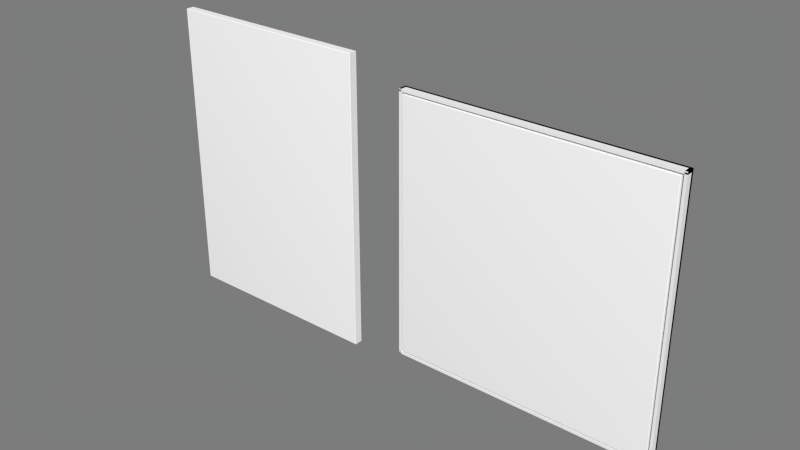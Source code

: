 # Source: oil-paintings-with-frame.blend  (saved by Blender 2.74.0; exported with 4.5.12 LTS)
import bpy
from mathutils import Matrix  # noqa: F401  (used for matrix-valued properties, if any)

bpy.ops.wm.read_factory_settings(use_empty=True)
scene = bpy.context.scene
scene.name = 'Oil_Paintings_with_Frame'

# ---- collections
col_collection_1 = bpy.data.collections.new('Collection 1'); scene.collection.children.link(col_collection_1)

# ---- materials (node trees are filled in below, after node groups)
mat_weiss = bpy.data.materials.new('Weiss')
mat_weiss.alpha_threshold = 0.0
mat_weiss.use_transparent_shadow = False
mat_weiss.diffuse_color = (0.9765, 0.9765, 0.9765, 1.0)
mat_weiss.specular_color = (0.2, 0.2, 0.2)
mat_weiss.roughness = 0.5
mat_bild_wohnzimmer = bpy.data.materials.new('Bild_Wohnzimmer')
mat_bild_wohnzimmer.alpha_threshold = 0.0
mat_bild_wohnzimmer.use_transparent_shadow = False
mat_bild_wohnzimmer.diffuse_color = (1.0, 1.0, 1.0, 1.0)
mat_bild_wohnzimmer.specular_color = (0.2, 0.2, 0.2)
mat_bild_wohnzimmer.roughness = 0.5
mat_rahmen = bpy.data.materials.new('Rahmen')
mat_rahmen.alpha_threshold = 0.0
mat_rahmen.use_transparent_shadow = False
mat_rahmen.diffuse_color = (0.9373, 0.9373, 0.9373, 1.0)
mat_rahmen.specular_color = (0.1992, 0.1945, 0.1945)
mat_rahmen.roughness = 0.5
mat_bild_schlafzimmer = bpy.data.materials.new('Bild_Schlafzimmer')
mat_bild_schlafzimmer.alpha_threshold = 0.0
mat_bild_schlafzimmer.use_transparent_shadow = False
mat_bild_schlafzimmer.diffuse_color = (1.0, 1.0, 1.0, 1.0)
mat_bild_schlafzimmer.specular_color = (0.2, 0.2, 0.2)
mat_bild_schlafzimmer.roughness = 0.5

# ---- material node trees

# ---- world
world_world = bpy.data.worlds.new('World'); scene.world = world_world
world_world.color = (0.2, 0.2, 0.2)
world_world.use_sun_shadow = False
world_world.sun_shadow_jitter_overblur = 0.0
world_world.cycles.sampling_method = 'MANUAL'
world_world.cycles.sample_map_resolution = 256

# ---- meshes
me_leinwand2 = bpy.data.meshes.new('Leinwand2')
me_leinwand2.from_pydata([(3.0, -3.0, 0.09), (3.0, 3.0, 0.09), (3.0, -3.0, -0.09), (3.0, 3.0, -0.09), (-3.0, 3.0, 0.09), (-3.0, -3.0, 0.09), (-3.0, 3.0, -0.09), (-3.0, -3.0, -0.09)], [], [(0, 2, 3, 1), (4, 6, 7, 5), (4, 5, 0, 1), (7, 6, 3, 2), (5, 7, 2, 0), (1, 3, 6, 4)])
me_leinwand2.polygons.foreach_set('use_smooth', [True] * 6)
_k = set([(0, 1), (0, 2), (0, 5), (1, 3), (1, 4), (2, 3), (2, 7), (3, 6), (4, 5), (4, 6), (5, 7), (6, 7)])
me_leinwand2.attributes.new('sharp_edge', 'BOOLEAN', 'EDGE').data.foreach_set('value', [ (min(e.vertices), max(e.vertices)) in _k for e in me_leinwand2.edges])
_uv = me_leinwand2.uv_layers.new(name='0')
_uv.uv.foreach_set('vector', [0.0, 1.0, 0.0, 0.0, 1.0, 0.0, 1.0, 1.0, 0.0, 1.0, 0.0, 0.0, 1.0, 0.0, 1.0, 1.0, 0.0, 1.0, 0.0, 0.0, 1.0, 0.0, 1.0, 1.0, 0.0, 1.0, 0.0, 0.0, 1.0, 0.0, 1.0, 1.0, 0.0, 1.0, 0.0, 0.0, 1.0, 0.0, 1.0, 1.0, 0.0, 1.0, 0.0, 0.0, 1.0, 0.0, 1.0, 1.0])
me_leinwand2.materials.append(mat_weiss)
me_leinwand2.use_remesh_preserve_volume = False
me_leinwand2.use_remesh_preserve_attributes = False
me_leinwand2.use_mirror_vertex_groups = False
me_leinwand2.update()
me_leinwand2.normals_split_custom_set([tuple(v) for v in zip(*[iter([1.0, 0.0, 0.0, 1.0, 0.0, 0.0, 1.0, 0.0, 0.0, 1.0, 0.0, 0.0, -1.0, 0.0, 0.0, -1.0, 0.0, 0.0, -1.0, 0.0, 0.0, -1.0, 0.0, 0.0, 0.0, 0.0, 1.0, 0.0, 0.0, 1.0, 0.0, 0.0, 1.0, 0.0, 0.0, 1.0, 0.0, 0.0, -1.0, 0.0, 0.0, -1.0, 0.0, 0.0, -1.0, 0.0, 0.0, -1.0, 0.0, -1.0, 0.0, 0.0, -1.0, 0.0, 0.0, -1.0, 0.0, 0.0, -1.0, 0.0, 0.0, 1.0, 0.0, 0.0, 1.0, 0.0, 0.0, 1.0, 0.0, 0.0, 1.0, 0.0])] * 3)])
me_leinwand1 = bpy.data.meshes.new('Leinwand1')
me_leinwand1.from_pydata([(2.5, -3.5, 0.0005), (2.5, 3.5, 0.0005), (2.5, -3.5, -0.0005), (2.5, 3.5, -0.0005), (-2.5, 3.5, 0.0005), (-2.5, -3.5, 0.0005), (-2.5, 3.5, -0.0005), (-2.5, -3.5, -0.0005), (-2.486, -3.486, 0.0205), (-2.486, 3.486, 0.0205), (2.486, -3.486, 0.0205), (2.486, 3.486, 0.0205), (-2.499, 3.499, 0.00925), (-2.499, -3.499, 0.00925), (-2.496, 3.496, 0.0155), (-2.496, -3.496, 0.0155), (-2.492, 3.492, 0.01925), (-2.492, -3.492, 0.01925), (2.499, -3.499, 0.00925), (2.496, -3.496, 0.0155), (2.492, -3.492, 0.01925), (2.499, 3.499, 0.00925), (2.496, 3.496, 0.0155), (2.492, 3.492, 0.01925)], [], [(0, 2, 3, 1), (4, 6, 7, 5), (9, 8, 10, 11), (7, 6, 3, 2), (5, 7, 2, 0), (1, 3, 6, 4), (4, 5, 13, 12), (12, 13, 15, 14), (14, 15, 17, 16), (16, 17, 8, 9), (5, 0, 18, 13), (13, 18, 19, 15), (15, 19, 20, 17), (17, 20, 10, 8), (0, 1, 21, 18), (18, 21, 22, 19), (19, 22, 23, 20), (20, 23, 11, 10), (1, 4, 12, 21), (21, 12, 14, 22), (22, 14, 16, 23), (23, 16, 9, 11)])
me_leinwand1.polygons.foreach_set('use_smooth', [True] * 22)
_k = set([(0, 2), (0, 18), (1, 3), (1, 21), (2, 3), (2, 7), (3, 6), (4, 6), (4, 12), (5, 7), (5, 13), (6, 7), (12, 14), (13, 15), (14, 16), (15, 17), (18, 19), (19, 20), (21, 22), (22, 23)])
me_leinwand1.attributes.new('sharp_edge', 'BOOLEAN', 'EDGE').data.foreach_set('value', [ (min(e.vertices), max(e.vertices)) in _k for e in me_leinwand1.edges])
_uv = me_leinwand1.uv_layers.new(name='0')
_uv.uv.foreach_set('vector', [0.0, 1.0, 0.0, 0.0, 1.0, 0.0, 1.0, 1.0, 0.0, 1.0, 0.0, 0.0, 1.0, 0.0, 1.0, 1.0, 0.00256, 0.9982, 0.00256, 0.001828, 0.9974, 0.001828, 0.9974, 0.9982, 0.0, 1.0, 0.0, 0.0, 1.0, 0.0, 1.0, 1.0, 0.0, 1.0, 0.0, 0.0, 1.0, 0.0, 1.0, 1.0, 0.0, 1.0, 0.0, 0.0, 1.0, 0.0, 1.0, 1.0, 0.0, 0.0, 0.0, 0.0, 0.0, 0.0, 0.0, 0.0, -9.327e-05, 1.0, -9.327e-05, -6.661e-05, 0.0004373, 0.0003123, 0.0004373, 0.9997, 0.0004373, 0.9997, 0.0004373, 0.0003123, 0.001322, 0.0009439, 0.001322, 0.9991, 0.001322, 0.9991, 0.001322, 0.0009439, 0.00256, 0.001828, 0.00256, 0.9982, 0.0, 0.0, 0.0, 0.0, 0.0, 0.0, 0.0, 0.0, -9.327e-05, -6.661e-05, 1.0, -6.661e-05, 0.9996, 0.0003123, 0.0004373, 0.0003123, 0.0004373, 0.0003123, 0.9996, 0.0003123, 0.9987, 0.0009439, 0.001322, 0.0009439, 0.001322, 0.0009439, 0.9987, 0.0009439, 0.9974, 0.001828, 0.00256, 0.001828, 0.0, 0.0, 0.0, 0.0, 0.0, 0.0, 0.0, 0.0, 1.0, -6.661e-05, 1.0, 1.0, 0.9996, 0.9997, 0.9996, 0.0003123, 0.9996, 0.0003123, 0.9996, 0.9997, 0.9987, 0.9991, 0.9987, 0.0009439, 0.9987, 0.0009439, 0.9987, 0.9991, 0.9974, 0.9982, 0.9974, 0.001828, 0.0, 0.0, 0.0, 0.0, 0.0, 0.0, 0.0, 0.0, 1.0, 1.0, -9.327e-05, 1.0, 0.0004373, 0.9997, 0.9996, 0.9997, 0.9996, 0.9997, 0.0004373, 0.9997, 0.001322, 0.9991, 0.9987, 0.9991, 0.9987, 0.9991, 0.001322, 0.9991, 0.00256, 0.9982, 0.9974, 0.9982])
me_leinwand1.materials.append(mat_bild_wohnzimmer)
me_leinwand1.use_remesh_preserve_volume = False
me_leinwand1.use_remesh_preserve_attributes = False
me_leinwand1.use_mirror_vertex_groups = False
me_leinwand1.update()
me_leinwand1.normals_split_custom_set([tuple(v) for v in zip(*[iter([0.9987, 5.889e-07, 0.05037, 1.0, 0.0, 0.0, 1.0, 0.0, 0.0, 0.9987, 4.665e-08, 0.05037, -0.9987, -5.889e-07, 0.05037, -1.0, 0.0, 0.0, -1.0, 0.0, 0.0, -0.9987, -4.665e-08, 0.05037, -0.04989, 0.04989, 0.9975, -0.04989, -0.04989, 0.9975, 0.04989, -0.04989, 0.9975, 0.04989, 0.04989, 0.9975, 0.0, 0.0, -1.0, 0.0, 0.0, -1.0, 0.0, 0.0, -1.0, 0.0, 0.0, -1.0, -8.537e-08, -0.9987, 0.05026, 0.0, -1.0, 0.0, 0.0, -1.0, 0.0, 4.387e-08, -0.9987, 0.05026, 8.537e-08, 0.9987, 0.05026, 0.0, 1.0, 0.0, 0.0, 1.0, 0.0, -4.387e-08, 0.9987, 0.05026, -0.9987, -5.889e-07, 0.05037, -0.9987, -4.665e-08, 0.05037, -0.9687, -5.607e-07, 0.2483, -0.9687, 1.678e-06, 0.2483, -0.9687, 1.678e-06, 0.2483, -0.9687, -5.607e-07, 0.2483, -0.8056, 8.196e-08, 0.5925, -0.8056, 3.619e-06, 0.5925, -0.8056, 3.619e-06, 0.5925, -0.8056, 8.196e-08, 0.5925, -0.2293, -0.2293, 0.946, -0.2293, 0.2293, 0.946, -0.2293, 0.2293, 0.946, -0.2293, -0.2293, 0.946, -0.04989, -0.04989, 0.9975, -0.04989, 0.04989, 0.9975, -8.537e-08, -0.9987, 0.05026, 4.387e-08, -0.9987, 0.05026, 5.16e-07, -0.9687, 0.2483, -1.634e-06, -0.9687, 0.2483, -1.634e-06, -0.9687, 0.2483, 5.16e-07, -0.9687, 0.2483, -3.912e-07, -0.8055, 0.5925, -3.316e-06, -0.8055, 0.5925, -3.316e-06, -0.8055, 0.5925, -3.912e-07, -0.8055, 0.5925, 0.2293, -0.2293, 0.946, -0.2293, -0.2293, 0.946, -0.2293, -0.2293, 0.946, 0.2293, -0.2293, 0.946, 0.04989, -0.04989, 0.9975, -0.04989, -0.04989, 0.9975, 0.9987, 5.889e-07, 0.05037, 0.9987, 4.665e-08, 0.05037, 0.9687, 5.607e-07, 0.2483, 0.9687, -1.678e-06, 0.2483, 0.9687, -1.678e-06, 0.2483, 0.9687, 5.607e-07, 0.2483, 0.8056, -8.196e-08, 0.5925, 0.8056, -3.619e-06, 0.5925, 0.8056, -3.619e-06, 0.5925, 0.8056, -8.196e-08, 0.5925, 0.2293, 0.2293, 0.946, 0.2293, -0.2293, 0.946, 0.2293, -0.2293, 0.946, 0.2293, 0.2293, 0.946, 0.04989, 0.04989, 0.9975, 0.04989, -0.04989, 0.9975, 8.537e-08, 0.9987, 0.05026, -4.387e-08, 0.9987, 0.05026, -5.16e-07, 0.9687, 0.2483, 1.634e-06, 0.9687, 0.2483, 1.634e-06, 0.9687, 0.2483, -5.16e-07, 0.9687, 0.2483, 3.912e-07, 0.8055, 0.5925, 3.316e-06, 0.8055, 0.5925, 3.316e-06, 0.8055, 0.5925, 3.912e-07, 0.8055, 0.5925, -0.2293, 0.2293, 0.946, 0.2293, 0.2293, 0.946, 0.2293, 0.2293, 0.946, -0.2293, 0.2293, 0.946, -0.04989, 0.04989, 0.9975, 0.04989, 0.04989, 0.9975])] * 3)])
me_leinwand3 = bpy.data.meshes.new('Leinwand3')
me_leinwand3.from_pydata([(2.5, -3.5, 0.09), (2.5, 3.5, 0.09), (2.5, -3.5, -0.09), (2.5, 3.5, -0.09), (-2.5, 3.5, 0.09), (-2.5, -3.5, 0.09), (-2.5, 3.5, -0.09), (-2.5, -3.5, -0.09)], [], [(0, 2, 3, 1), (4, 6, 7, 5), (4, 5, 0, 1), (7, 6, 3, 2), (5, 7, 2, 0), (1, 3, 6, 4)])
me_leinwand3.polygons.foreach_set('use_smooth', [True] * 6)
_k = set([(0, 1), (0, 2), (0, 5), (1, 3), (1, 4), (2, 3), (2, 7), (3, 6), (4, 5), (4, 6), (5, 7), (6, 7)])
me_leinwand3.attributes.new('sharp_edge', 'BOOLEAN', 'EDGE').data.foreach_set('value', [ (min(e.vertices), max(e.vertices)) in _k for e in me_leinwand3.edges])
_uv = me_leinwand3.uv_layers.new(name='0')
_uv.uv.foreach_set('vector', [0.0, 1.0, 0.0, 0.0, 1.0, 0.0, 1.0, 1.0, 0.0, 1.0, 0.0, 0.0, 1.0, 0.0, 1.0, 1.0, 0.0, 1.0, 0.0, 0.0, 1.0, 0.0, 1.0, 1.0, 0.0, 1.0, 0.0, 0.0, 1.0, 0.0, 1.0, 1.0, 0.0, 1.0, 0.0, 0.0, 1.0, 0.0, 1.0, 1.0, 0.0, 1.0, 0.0, 0.0, 1.0, 0.0, 1.0, 1.0])
me_leinwand3.materials.append(mat_weiss)
me_leinwand3.use_remesh_preserve_volume = False
me_leinwand3.use_remesh_preserve_attributes = False
me_leinwand3.use_mirror_vertex_groups = False
me_leinwand3.update()
me_leinwand3.normals_split_custom_set([tuple(v) for v in zip(*[iter([1.0, 0.0, 0.0, 1.0, 0.0, 0.0, 1.0, 0.0, 0.0, 1.0, 0.0, 0.0, -1.0, 0.0, 0.0, -1.0, 0.0, 0.0, -1.0, 0.0, 0.0, -1.0, 0.0, 0.0, 0.0, 0.0, 1.0, 0.0, 0.0, 1.0, 0.0, 0.0, 1.0, 0.0, 0.0, 1.0, 0.0, 0.0, -1.0, 0.0, 0.0, -1.0, 0.0, 0.0, -1.0, 0.0, 0.0, -1.0, 0.0, -1.0, 0.0, 0.0, -1.0, 0.0, 0.0, -1.0, 0.0, 0.0, -1.0, 0.0, 0.0, 1.0, 0.0, 0.0, 1.0, 0.0, 0.0, 1.0, 0.0, 0.0, 1.0, 0.0])] * 3)])
me_rahmen = bpy.data.meshes.new('Rahmen')
me_rahmen.from_pydata([(3.1, -3.1, 0.1), (3.1, -3.1, -0.1), (3.1, 3.1, -0.1), (3.1, 3.1, 0.1), (-3.1, 3.1, 0.1), (-3.1, 3.1, -0.1), (-3.1, -3.1, -0.1), (-3.1, -3.1, 0.1), (-3.1, -3.1, -0.1), (-3.1, 3.1, -0.1), (3.1, 3.1, -0.1), (3.1, -3.1, -0.1), (-3.1, -3.1, 0.1), (-3.1, -3.1, -0.1), (3.1, -3.1, -0.1), (3.1, -3.1, 0.1), (3.1, 3.1, 0.1), (3.1, 3.1, -0.1), (-3.1, 3.1, -0.1), (-3.1, 3.1, 0.1), (3.04, -3.1, 0.1), (3.04, -3.1, -0.1), (3.04, 3.1, -0.1), (3.04, 3.1, 0.1), (-3.04, 3.1, 0.1), (-3.04, 3.1, -0.1), (-3.04, -3.1, -0.1), (-3.04, -3.1, 0.1), (-3.1, -3.1, -0.04), (-3.1, 3.1, -0.04), (3.1, 3.1, -0.04), (3.1, -3.1, -0.04), (-3.1, -3.04, 0.1), (-3.1, -3.04, -0.1), (3.1, -3.04, -0.1), (3.1, -3.04, 0.1), (3.1, 3.04, 0.1), (3.1, 3.04, -0.1), (-3.1, 3.04, -0.1), (-3.1, 3.04, 0.1), (3.07, -3.1, 0.1), (3.07, -3.1, -0.1), (3.07, 3.1, -0.1), (3.07, 3.1, 0.1), (-3.07, 3.1, 0.1), (-3.07, 3.1, -0.1), (-3.07, -3.1, -0.1), (-3.07, -3.1, 0.1), (-3.1, -3.1, -0.07), (-3.1, 3.1, -0.07), (3.1, 3.1, -0.07), (3.1, -3.1, -0.07), (-3.1, -3.07, 0.1), (-3.1, -3.07, -0.1), (3.1, -3.07, -0.1), (3.1, -3.07, 0.1), (3.1, 3.07, 0.1), (3.1, 3.07, -0.1), (-3.1, 3.07, -0.1), (-3.1, 3.07, 0.1)], [], [(0, 1, 2, 3), (4, 5, 6, 7), (8, 9, 10, 11), (12, 13, 14, 15), (16, 17, 18, 19), (23, 22, 21, 20), (27, 26, 25, 24), (31, 30, 29, 28), (35, 34, 33, 32), (39, 38, 37, 36), (20, 21, 41, 40), (40, 41, 1, 0), (21, 22, 42, 41), (41, 42, 2, 1), (22, 23, 43, 42), (42, 43, 3, 2), (23, 20, 40, 43), (43, 40, 0, 3), (24, 25, 45, 44), (44, 45, 5, 4), (25, 26, 46, 45), (45, 46, 6, 5), (26, 27, 47, 46), (46, 47, 7, 6), (27, 24, 44, 47), (47, 44, 4, 7), (28, 29, 49, 48), (48, 49, 9, 8), (29, 30, 50, 49), (49, 50, 10, 9), (30, 31, 51, 50), (50, 51, 11, 10), (31, 28, 48, 51), (51, 48, 8, 11), (32, 33, 53, 52), (52, 53, 13, 12), (33, 34, 54, 53), (53, 54, 14, 13), (34, 35, 55, 54), (54, 55, 15, 14), (35, 32, 52, 55), (55, 52, 12, 15), (36, 37, 57, 56), (56, 57, 17, 16), (37, 38, 58, 57), (57, 58, 18, 17), (38, 39, 59, 58), (58, 59, 19, 18), (39, 36, 56, 59), (59, 56, 16, 19)])
me_rahmen.polygons.foreach_set('use_smooth', [True] * 50)
_k = set([(0, 1), (0, 3), (0, 40), (1, 2), (1, 41), (2, 3), (2, 42), (3, 43), (4, 5), (4, 7), (4, 44), (5, 6), (5, 45), (6, 7), (6, 46), (7, 47), (8, 9), (8, 11), (8, 48), (9, 10), (9, 49), (10, 11), (10, 50), (11, 51), (12, 13), (12, 15), (12, 52), (13, 14), (13, 53), (14, 15), (14, 54), (15, 55), (16, 17), (16, 19), (16, 56), (17, 18), (17, 57), (18, 19), (18, 58), (19, 59), (20, 21), (20, 23), (20, 40), (21, 22), (21, 41), (22, 23), (22, 42), (23, 43), (24, 25), (24, 27), (24, 44), (25, 26), (25, 45), (26, 27), (26, 46), (27, 47), (28, 29), (28, 31), (28, 48), (29, 30), (29, 49), (30, 31), (30, 50), (31, 51), (32, 33), (32, 35), (32, 52), (33, 34), (33, 53), (34, 35), (34, 54), (35, 55), (36, 37), (36, 39), (36, 56), (37, 38), (37, 57), (38, 39), (38, 58), (39, 59)])
me_rahmen.attributes.new('sharp_edge', 'BOOLEAN', 'EDGE').data.foreach_set('value', [ (min(e.vertices), max(e.vertices)) in _k for e in me_rahmen.edges])
_uv = me_rahmen.uv_layers.new(name='0')
_uv.uv.foreach_set('vector', [0.0, 1.0, 0.0, 0.0, 1.0, 0.0, 1.0, 1.0, 0.0, 1.0, 0.0, 0.0, 1.0, 0.0, 1.0, 1.0, 0.0, 1.0, 0.0, 0.0, 1.0, 0.0, 1.0, 1.0, 0.0, 1.0, 0.0, 0.0, 1.0, 0.0, 1.0, 1.0, 0.0, 1.0, 0.0, 0.0, 1.0, 0.0, 1.0, 1.0, 1.0, 1.0, 1.0, 0.0, 0.0, 0.0, 0.0, 1.0, 1.0, 1.0, 1.0, 0.0, 0.0, 0.0, 0.0, 1.0, 1.0, 1.0, 1.0, 0.0, 0.0, 0.0, 0.0, 1.0, 1.0, 1.0, 1.0, 0.0, 0.0, 0.0, 0.0, 1.0, 1.0, 1.0, 1.0, 0.0, 0.0, 0.0, 0.0, 1.0, 0.0, 0.0, 0.0, 0.0, 0.0, 0.0, 0.0, 0.0, 0.0, 0.0, 0.0, 0.0, 0.0, 0.0, 0.0, 0.0, 0.0, 0.0, 0.0, 0.0, 0.0, 0.0, 0.0, 0.0, 0.0, 0.0, 0.0, 0.0, 0.0, 0.0, 0.0, 0.0, 0.0, 0.0, 0.0, 0.0, 0.0, 0.0, 0.0, 0.0, 0.0, 0.0, 0.0, 0.0, 0.0, 0.0, 0.0, 0.0, 0.0, 0.0, 0.0, 0.0, 0.0, 0.0, 0.0, 0.0, 0.0, 0.0, 0.0, 0.0, 0.0, 0.0, 0.0, 0.0, 0.0, 0.0, 0.0, 0.0, 0.0, 0.0, 0.0, 0.0, 0.0, 0.0, 0.0, 0.0, 0.0, 0.0, 0.0, 0.0, 0.0, 0.0, 0.0, 0.0, 0.0, 0.0, 0.0, 0.0, 0.0, 0.0, 0.0, 0.0, 0.0, 0.0, 0.0, 0.0, 0.0, 0.0, 0.0, 0.0, 0.0, 0.0, 0.0, 0.0, 0.0, 0.0, 0.0, 0.0, 0.0, 0.0, 0.0, 0.0, 0.0, 0.0, 0.0, 0.0, 0.0, 0.0, 0.0, 0.0, 0.0, 0.0, 0.0, 0.0, 0.0, 0.0, 0.0, 0.0, 0.0, 0.0, 0.0, 0.0, 0.0, 0.0, 0.0, 0.0, 0.0, 0.0, 0.0, 0.0, 0.0, 0.0, 0.0, 0.0, 0.0, 0.0, 0.0, 0.0, 0.0, 0.0, 0.0, 0.0, 0.0, 0.0, 0.0, 0.0, 0.0, 0.0, 0.0, 0.0, 0.0, 0.0, 0.0, 0.0, 0.0, 0.0, 0.0, 0.0, 0.0, 0.0, 0.0, 0.0, 0.0, 0.0, 0.0, 0.0, 0.0, 0.0, 0.0, 0.0, 0.0, 0.0, 0.0, 0.0, 0.0, 0.0, 0.0, 0.0, 0.0, 0.0, 0.0, 0.0, 0.0, 0.0, 0.0, 0.0, 0.0, 0.0, 0.0, 0.0, 0.0, 0.0, 0.0, 0.0, 0.0, 0.0, 0.0, 0.0, 0.0, 0.0, 0.0, 0.0, 0.0, 0.0, 0.0, 0.0, 0.0, 0.0, 0.0, 0.0, 0.0, 0.0, 0.0, 0.0, 0.0, 0.0, 0.0, 0.0, 0.0, 0.0, 0.0, 0.0, 0.0, 0.0, 0.0, 0.0, 0.0, 0.0, 0.0, 0.0, 0.0, 0.0, 0.0, 0.0, 0.0, 0.0, 0.0, 0.0, 0.0, 0.0, 0.0, 0.0, 0.0, 0.0, 0.0, 0.0, 0.0, 0.0, 0.0, 0.0, 0.0, 0.0, 0.0, 0.0, 0.0, 0.0, 0.0, 0.0, 0.0, 0.0, 0.0, 0.0, 0.0, 0.0, 0.0, 0.0, 0.0, 0.0, 0.0, 0.0, 0.0, 0.0, 0.0, 0.0, 0.0, 0.0, 0.0, 0.0, 0.0, 0.0, 0.0, 0.0, 0.0, 0.0, 0.0, 0.0, 0.0, 0.0, 0.0, 0.0, 0.0, 0.0, 0.0, 0.0, 0.0, 0.0, 0.0, 0.0, 0.0, 0.0, 0.0, 0.0, 0.0, 0.0, 0.0, 0.0, 0.0, 0.0, 0.0, 0.0])
me_rahmen.materials.append(mat_rahmen)
me_rahmen.use_remesh_preserve_volume = False
me_rahmen.use_remesh_preserve_attributes = False
me_rahmen.use_mirror_vertex_groups = False
me_rahmen.update()
me_rahmen.normals_split_custom_set([tuple(v) for v in zip(*[iter([1.0, 0.0, 0.0, 1.0, 0.0, 0.0, 1.0, 0.0, 0.0, 1.0, 0.0, 0.0, -1.0, 0.0, 0.0, -1.0, 0.0, 0.0, -1.0, 0.0, 0.0, -1.0, 0.0, 0.0, 0.0, 0.0, -1.0, 0.0, 0.0, -1.0, 0.0, 0.0, -1.0, 0.0, 0.0, -1.0, 0.0, -1.0, 0.0, 0.0, -1.0, 0.0, 0.0, -1.0, 0.0, 0.0, -1.0, 0.0, 0.0, 1.0, 0.0, 0.0, 1.0, 0.0, 0.0, 1.0, 0.0, 0.0, 1.0, 0.0, -1.0, 0.0, 0.0, -1.0, 0.0, 0.0, -1.0, 0.0, 0.0, -1.0, 0.0, 0.0, 1.0, 0.0, 0.0, 1.0, 0.0, 0.0, 1.0, 0.0, 0.0, 1.0, 0.0, 0.0, 0.0, 0.0, 1.0, 0.0, 0.0, 1.0, 0.0, 0.0, 1.0, 0.0, 0.0, 1.0, 0.0, 1.0, 0.0, 0.0, 1.0, 0.0, 0.0, 1.0, 0.0, 0.0, 1.0, 0.0, 0.0, -1.0, 0.0, 0.0, -1.0, 0.0, 0.0, -1.0, 0.0, 0.0, -1.0, 0.0, 0.0, -1.0, 0.0, 0.0, -1.0, 0.0, 0.0, -1.0, 0.0, 0.0, -1.0, 0.0, 0.0, -1.0, 0.0, 0.0, -1.0, 0.0, 0.0, -1.0, 0.0, 0.0, -1.0, 0.0, 0.0, 0.0, -1.0, 0.0, 0.0, -1.0, 0.0, 0.0, -1.0, 0.0, 0.0, -1.0, 0.0, 0.0, -1.0, 0.0, 0.0, -1.0, 0.0, 0.0, -1.0, 0.0, 0.0, -1.0, 0.0, 1.0, 0.0, 0.0, 1.0, 0.0, 0.0, 1.0, 0.0, 0.0, 1.0, 0.0, 0.0, 1.0, 0.0, 0.0, 1.0, 0.0, 0.0, 1.0, 0.0, 0.0, 1.0, 0.0, 0.0, 0.0, 1.0, 0.0, 0.0, 1.0, 0.0, 0.0, 1.0, 0.0, 0.0, 1.0, 0.0, 0.0, 1.0, 0.0, 0.0, 1.0, 0.0, 0.0, 1.0, 0.0, 0.0, 1.0, 0.0, 1.0, 0.0, 0.0, 1.0, 0.0, 0.0, 1.0, 0.0, 0.0, 1.0, 0.0, 0.0, 1.0, 0.0, 0.0, 1.0, 0.0, 0.0, 1.0, 0.0, 0.0, 1.0, 0.0, 0.0, 0.0, -1.0, 0.0, 0.0, -1.0, 0.0, 0.0, -1.0, 0.0, 0.0, -1.0, 0.0, 0.0, -1.0, 0.0, 0.0, -1.0, 0.0, 0.0, -1.0, 0.0, 0.0, -1.0, 0.0, -1.0, 0.0, 0.0, -1.0, 0.0, 0.0, -1.0, 0.0, 0.0, -1.0, 0.0, 0.0, -1.0, 0.0, 0.0, -1.0, 0.0, 0.0, -1.0, 0.0, 0.0, -1.0, 0.0, 0.0, 0.0, 1.0, 0.0, 0.0, 1.0, 0.0, 0.0, 1.0, 0.0, 0.0, 1.0, 0.0, 0.0, 1.0, 0.0, 0.0, 1.0, 0.0, 0.0, 1.0, 0.0, 0.0, 1.0, -1.0, 0.0, 0.0, -1.0, 0.0, 0.0, -1.0, 0.0, 0.0, -1.0, 0.0, 0.0, -1.0, 0.0, 0.0, -1.0, 0.0, 0.0, -1.0, 0.0, 0.0, -1.0, 0.0, 0.0, 0.0, 1.0, 0.0, 0.0, 1.0, 0.0, 0.0, 1.0, 0.0, 0.0, 1.0, 0.0, 0.0, 1.0, 0.0, 0.0, 1.0, 0.0, 0.0, 1.0, 0.0, 0.0, 1.0, 0.0, 1.0, 0.0, 0.0, 1.0, 0.0, 0.0, 1.0, 0.0, 0.0, 1.0, 0.0, 0.0, 1.0, 0.0, 0.0, 1.0, 0.0, 0.0, 1.0, 0.0, 0.0, 1.0, 0.0, 0.0, 0.0, -1.0, 0.0, 0.0, -1.0, 0.0, 0.0, -1.0, 0.0, 0.0, -1.0, 0.0, 0.0, -1.0, 0.0, 0.0, -1.0, 0.0, 0.0, -1.0, 0.0, 0.0, -1.0, 0.0, -1.0, 0.0, 0.0, -1.0, 0.0, 0.0, -1.0, 0.0, 0.0, -1.0, 0.0, 0.0, -1.0, 0.0, 0.0, -1.0, 0.0, 0.0, -1.0, 0.0, 0.0, -1.0, 0.0, 0.0, 0.0, 0.0, -1.0, 0.0, 0.0, -1.0, 0.0, 0.0, -1.0, 0.0, 0.0, -1.0, 0.0, 0.0, -1.0, 0.0, 0.0, -1.0, 0.0, 0.0, -1.0, 0.0, 0.0, -1.0, 1.0, 0.0, 0.0, 1.0, 0.0, 0.0, 1.0, 0.0, 0.0, 1.0, 0.0, 0.0, 1.0, 0.0, 0.0, 1.0, 0.0, 0.0, 1.0, 0.0, 0.0, 1.0, 0.0, 0.0, 0.0, 0.0, 1.0, 0.0, 0.0, 1.0, 0.0, 0.0, 1.0, 0.0, 0.0, 1.0, 0.0, 0.0, 1.0, 0.0, 0.0, 1.0, 0.0, 0.0, 1.0, 0.0, 0.0, 1.0, 1.0, 0.0, 0.0, 1.0, 0.0, 0.0, 1.0, 0.0, 0.0, 1.0, 0.0, 0.0, 1.0, 0.0, 0.0, 1.0, 0.0, 0.0, 1.0, 0.0, 0.0, 1.0, 0.0, 0.0, 0.0, 0.0, -1.0, 0.0, 0.0, -1.0, 0.0, 0.0, -1.0, 0.0, 0.0, -1.0, 0.0, 0.0, -1.0, 0.0, 0.0, -1.0, 0.0, 0.0, -1.0, 0.0, 0.0, -1.0, -1.0, 0.0, 0.0, -1.0, 0.0, 0.0, -1.0, 0.0, 0.0, -1.0, 0.0, 0.0, -1.0, 0.0, 0.0, -1.0, 0.0, 0.0, -1.0, 0.0, 0.0, -1.0, 0.0, 0.0, 0.0, 0.0, 1.0, 0.0, 0.0, 1.0, 0.0, 0.0, 1.0, 0.0, 0.0, 1.0, 0.0, 0.0, 1.0, 0.0, 0.0, 1.0, 0.0, 0.0, 1.0, 0.0, 0.0, 1.0])] * 3)])
me_leinwand = bpy.data.meshes.new('Leinwand')
me_leinwand.from_pydata([(3.0, -3.0, 0.0005), (3.0, 3.0, 0.0005), (3.0, -3.0, -0.0005), (3.0, 3.0, -0.0005), (-3.0, 3.0, 0.0005), (-3.0, -3.0, 0.0005), (-3.0, 3.0, -0.0005), (-3.0, -3.0, -0.0005), (-2.986, -2.986, 0.0205), (-2.986, 2.986, 0.0205), (2.986, -2.986, 0.0205), (2.986, 2.986, 0.0205), (-2.999, 2.999, 0.00925), (-2.999, -2.999, 0.00925), (-2.996, 2.996, 0.0155), (-2.996, -2.996, 0.0155), (-2.992, 2.992, 0.01925), (-2.992, -2.992, 0.01925), (2.999, -2.999, 0.00925), (2.996, -2.996, 0.0155), (2.992, -2.992, 0.01925), (2.999, 2.999, 0.00925), (2.996, 2.996, 0.0155), (2.992, 2.992, 0.01925)], [], [(0, 2, 3, 1), (4, 6, 7, 5), (9, 8, 10, 11), (7, 6, 3, 2), (5, 7, 2, 0), (1, 3, 6, 4), (4, 5, 13, 12), (12, 13, 15, 14), (14, 15, 17, 16), (16, 17, 8, 9), (5, 0, 18, 13), (13, 18, 19, 15), (15, 19, 20, 17), (17, 20, 10, 8), (0, 1, 21, 18), (18, 21, 22, 19), (19, 22, 23, 20), (20, 23, 11, 10), (1, 4, 12, 21), (21, 12, 14, 22), (22, 14, 16, 23), (23, 16, 9, 11)])
me_leinwand.polygons.foreach_set('use_smooth', [True] * 22)
_k = set([(0, 2), (0, 18), (1, 3), (1, 21), (2, 3), (2, 7), (3, 6), (4, 6), (4, 12), (5, 7), (5, 13), (6, 7), (12, 14), (13, 15), (14, 16), (15, 17), (18, 19), (19, 20), (21, 22), (22, 23)])
me_leinwand.attributes.new('sharp_edge', 'BOOLEAN', 'EDGE').data.foreach_set('value', [ (min(e.vertices), max(e.vertices)) in _k for e in me_leinwand.edges])
_uv = me_leinwand.uv_layers.new(name='0')
_uv.uv.foreach_set('vector', [0.0, 1.0, 0.0, 0.0, 1.0, 0.0, 1.0, 1.0, 0.0, 1.0, 0.0, 0.0, 1.0, 0.0, 1.0, 1.0, 0.002208, 0.9978, 0.002208, 0.002208, 0.9978, 0.002208, 0.9978, 0.9978, 0.0, 1.0, 0.0, 0.0, 1.0, 0.0, 1.0, 1.0, 0.0, 1.0, 0.0, 0.0, 1.0, 0.0, 1.0, 1.0, 0.0, 1.0, 0.0, 0.0, 1.0, 0.0, 1.0, 1.0, 0.0, 0.0, 0.0, 0.0, 0.0, 0.0, 0.0, 0.0, -2.687e-06, 1.0, -2.687e-06, -2.687e-06, 0.0004394, 0.0004394, 0.0004394, 0.9996, 0.0004394, 0.9996, 0.0004394, 0.0004394, 0.001176, 0.001176, 0.001176, 0.9988, 0.001176, 0.9988, 0.001176, 0.001176, 0.002208, 0.002208, 0.002208, 0.9978, 0.0, 0.0, 0.0, 0.0, 0.0, 0.0, 0.0, 0.0, -2.687e-06, -2.687e-06, 1.0, -2.687e-06, 0.9996, 0.0004394, 0.0004394, 0.0004394, 0.0004394, 0.0004394, 0.9996, 0.0004394, 0.9988, 0.001176, 0.001176, 0.001176, 0.001176, 0.001176, 0.9988, 0.001176, 0.9978, 0.002208, 0.002208, 0.002208, 0.0, 0.0, 0.0, 0.0, 0.0, 0.0, 0.0, 0.0, 1.0, -2.687e-06, 1.0, 1.0, 0.9996, 0.9996, 0.9996, 0.0004394, 0.9996, 0.0004394, 0.9996, 0.9996, 0.9988, 0.9988, 0.9988, 0.001176, 0.9988, 0.001176, 0.9988, 0.9988, 0.9978, 0.9978, 0.9978, 0.002208, 0.0, 0.0, 0.0, 0.0, 0.0, 0.0, 0.0, 0.0, 1.0, 1.0, -2.687e-06, 1.0, 0.0004394, 0.9996, 0.9996, 0.9996, 0.9996, 0.9996, 0.0004394, 0.9996, 0.001176, 0.9988, 0.9988, 0.9988, 0.9988, 0.9988, 0.001176, 0.9988, 0.002208, 0.9978, 0.9978, 0.9978])
me_leinwand.materials.append(mat_bild_schlafzimmer)
me_leinwand.use_remesh_preserve_volume = False
me_leinwand.use_remesh_preserve_attributes = False
me_leinwand.use_mirror_vertex_groups = False
me_leinwand.update()
me_leinwand.normals_split_custom_set([tuple(v) for v in zip(*[iter([0.9987, -8.422e-08, 0.05027, 1.0, 0.0, 0.0, 1.0, 0.0, 0.0, 0.9987, 4.399e-08, 0.05027, -0.9987, 8.422e-08, 0.05027, -1.0, 0.0, 0.0, -1.0, 0.0, 0.0, -0.9987, -4.399e-08, 0.05027, -0.04989, 0.04989, 0.9975, -0.04989, -0.04989, 0.9975, 0.04989, -0.04989, 0.9975, 0.04989, 0.04989, 0.9975, 0.0, 0.0, -1.0, 0.0, 0.0, -1.0, 0.0, 0.0, -1.0, 0.0, 0.0, -1.0, -8.537e-08, -0.9987, 0.05027, 0.0, -1.0, 0.0, 0.0, -1.0, 0.0, 4.396e-08, -0.9987, 0.05027, 8.537e-08, 0.9987, 0.05027, 0.0, 1.0, 0.0, 0.0, 1.0, 0.0, -4.396e-08, 0.9987, 0.05027, -0.9987, 8.422e-08, 0.05027, -0.9987, -4.399e-08, 0.05027, -0.9687, -5.607e-07, 0.2483, -0.9687, 1.678e-06, 0.2483, -0.9687, 1.678e-06, 0.2483, -0.9687, -5.607e-07, 0.2483, -0.8056, 8.196e-08, 0.5925, -0.8056, 3.619e-06, 0.5925, -0.8056, 3.619e-06, 0.5925, -0.8056, 8.196e-08, 0.5925, -0.2293, -0.2293, 0.9459, -0.2293, 0.2293, 0.9459, -0.2293, 0.2293, 0.9459, -0.2293, -0.2293, 0.9459, -0.04989, -0.04989, 0.9975, -0.04989, 0.04989, 0.9975, -8.537e-08, -0.9987, 0.05027, 4.396e-08, -0.9987, 0.05027, 5.364e-07, -0.9687, 0.2484, -1.641e-06, -0.9687, 0.2484, -1.641e-06, -0.9687, 0.2484, 5.364e-07, -0.9687, 0.2484, -5.29e-07, -0.8055, 0.5925, -3.172e-06, -0.8055, 0.5925, -3.172e-06, -0.8055, 0.5925, -5.29e-07, -0.8055, 0.5925, 0.2293, -0.2293, 0.9459, -0.2293, -0.2293, 0.9459, -0.2293, -0.2293, 0.9459, 0.2293, -0.2293, 0.9459, 0.04989, -0.04989, 0.9975, -0.04989, -0.04989, 0.9975, 0.9987, -8.422e-08, 0.05027, 0.9987, 4.399e-08, 0.05027, 0.9687, 5.607e-07, 0.2483, 0.9687, -1.678e-06, 0.2483, 0.9687, -1.678e-06, 0.2483, 0.9687, 5.607e-07, 0.2483, 0.8056, -8.196e-08, 0.5925, 0.8056, -3.619e-06, 0.5925, 0.8056, -3.619e-06, 0.5925, 0.8056, -8.196e-08, 0.5925, 0.2293, 0.2293, 0.9459, 0.2293, -0.2293, 0.9459, 0.2293, -0.2293, 0.9459, 0.2293, 0.2293, 0.9459, 0.04989, 0.04989, 0.9975, 0.04989, -0.04989, 0.9975, 8.537e-08, 0.9987, 0.05027, -4.396e-08, 0.9987, 0.05027, -5.364e-07, 0.9687, 0.2484, 1.641e-06, 0.9687, 0.2484, 1.641e-06, 0.9687, 0.2484, -5.364e-07, 0.9687, 0.2484, 5.29e-07, 0.8055, 0.5925, 3.172e-06, 0.8055, 0.5925, 3.172e-06, 0.8055, 0.5925, 5.29e-07, 0.8055, 0.5925, -0.2293, 0.2293, 0.9459, 0.2293, 0.2293, 0.9459, 0.2293, 0.2293, 0.9459, -0.2293, 0.2293, 0.9459, -0.04989, 0.04989, 0.9975, 0.04989, 0.04989, 0.9975])] * 3)])

# ---- objects
ob_leinwand2 = bpy.data.objects.new('Leinwand2', me_leinwand2)
ob_leinwand1 = bpy.data.objects.new('Leinwand1', me_leinwand1)
ob_leinwand3 = bpy.data.objects.new('Leinwand3', me_leinwand3)
ob_rahmen = bpy.data.objects.new('Rahmen', me_rahmen)
ob_leinwand = bpy.data.objects.new('Leinwand', me_leinwand)

# ---- transforms, parenting, visibility, modifiers, constraints
ob_leinwand2.location = (2.839, 0.0, 0.0)
ob_leinwand2.rotation_mode = 'QUATERNION'
ob_leinwand2.rotation_quaternion = (0.7071, 0.7071, 0.0, 0.0)
ob_leinwand2.lineart.crease_threshold = 0.0
ob_leinwand1.location = (-4.129, 0.0, 0.0)
ob_leinwand1.rotation_mode = 'QUATERNION'
ob_leinwand1.rotation_quaternion = (0.7071, 0.7071, 0.0, 0.0)
ob_leinwand1.lineart.crease_threshold = 0.0
ob_leinwand3.location = (-4.129, 0.0906, 0.0)
ob_leinwand3.rotation_mode = 'QUATERNION'
ob_leinwand3.rotation_quaternion = (0.7071, 0.7071, 0.0, 0.0)
ob_leinwand3.lineart.crease_threshold = 0.0
ob_rahmen.location = (2.845, 0.0, 0.0)
ob_rahmen.rotation_mode = 'QUATERNION'
ob_rahmen.rotation_quaternion = (0.7071, 0.7071, 0.0, 0.0)
ob_rahmen.lineart.crease_threshold = 0.0
ob_leinwand.location = (2.839, -0.0903, 0.0)
ob_leinwand.rotation_mode = 'QUATERNION'
ob_leinwand.rotation_quaternion = (0.7071, 0.7071, 0.0, 0.0)
ob_leinwand.lineart.crease_threshold = 0.0

# ---- collection membership
col_collection_1.objects.link(ob_leinwand2)
col_collection_1.objects.link(ob_leinwand1)
col_collection_1.objects.link(ob_leinwand3)
col_collection_1.objects.link(ob_rahmen)
col_collection_1.objects.link(ob_leinwand)

# ---- scene / render settings (as saved in the file)
scene.frame_start = 0; scene.frame_end = 200; scene.frame_set(0)
scene.render.engine = 'BLENDER_EEVEE_NEXT'
scene.render.resolution_percentage = 50
scene.render.fps = 29
scene.render.dither_intensity = 0.0
scene.cycles.use_denoising = False
scene.cycles.samples = 10
scene.cycles.sampling_pattern = 'TABULATED_SOBOL'
scene.cycles.light_sampling_threshold = 0.0
scene.cycles.use_adaptive_sampling = False
scene.cycles.use_light_tree = False
scene.cycles.blur_glossy = 0.0
scene.cycles.pixel_filter_type = 'GAUSSIAN'
scene.cycles.sample_clamp_indirect = 0.0
scene.view_settings.view_transform = 'Standard'
bpy.context.view_layer.update()

# ---- added for rendering (the .blend has no active camera and no usable light): camera, sun
cam_auto = bpy.data.cameras.new('AutoCamera')
cam_auto.lens = 50.0
cam_auto.sensor_width = 36.0
cam_auto.clip_end = 1000.0
ob_auto_camera = bpy.data.objects.new('AutoCamera', cam_auto)
scene.collection.objects.link(ob_auto_camera)
ob_auto_camera.location = (12.9758, -15.9466, 10.6544)
ob_auto_camera.rotation_euler = (1.09748, -7.21219e-08, 0.694738)
scene.camera = ob_auto_camera
light_auto_sun = bpy.data.lights.new('AutoSun', 'SUN')
light_auto_sun.energy = 3.0
light_auto_sun.angle = 0.0523599
ob_auto_sun = bpy.data.objects.new('AutoSun', light_auto_sun)
scene.collection.objects.link(ob_auto_sun)
ob_auto_sun.rotation_euler = (0.872665, 0.174533, 0.523599)
bpy.context.view_layer.update()
